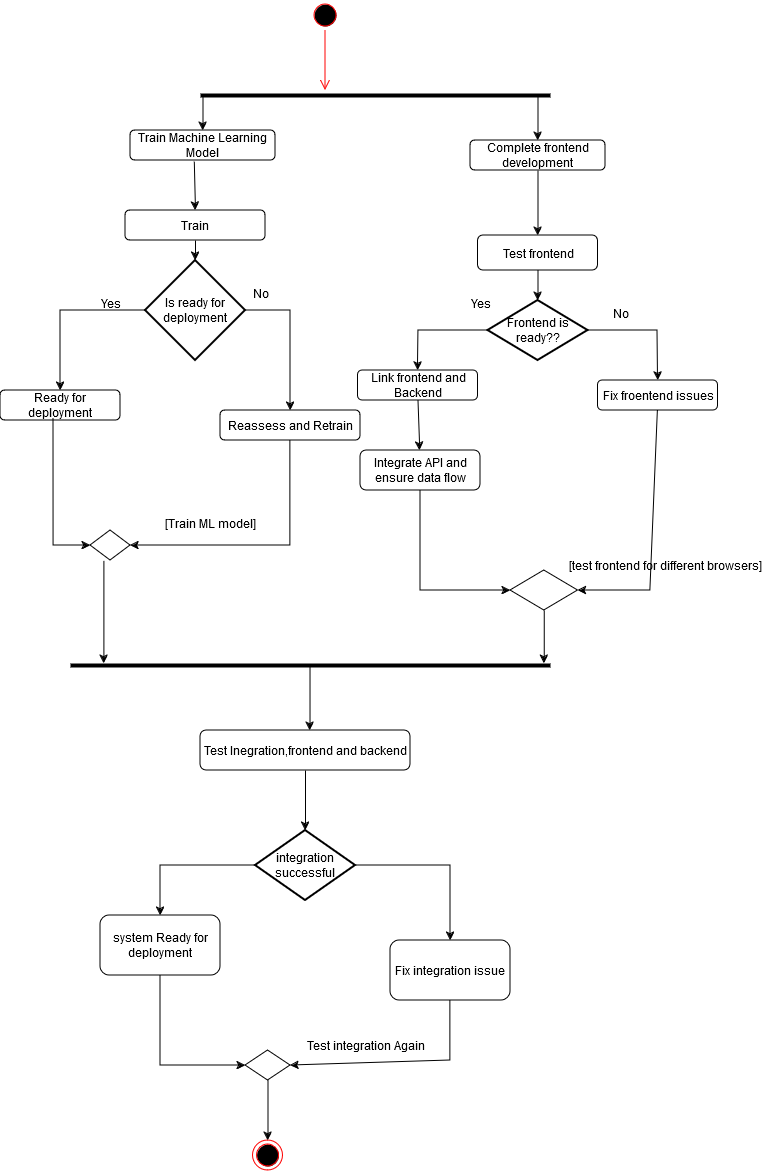

The diagram above was exported from draw.io. Its source (the exported page's mxGraphModel, read from the mxfile embedded in the PNG):
<mxGraphModel dx="2867" dy="1240" grid="1" gridSize="10" guides="1" tooltips="1" connect="1" arrows="1" fold="1" page="1" pageScale="1" pageWidth="850" pageHeight="1100" math="0" shadow="0">
  <root>
    <mxCell id="0" />
    <mxCell id="1" parent="0" />
    <mxCell id="GQ8HCK7PUbGL_XGEXZMx-4" value="Train" style="rounded=1;whiteSpace=wrap;html=1;" vertex="1" parent="1">
      <mxGeometry x="205" y="210" width="140" height="30" as="geometry" />
    </mxCell>
    <mxCell id="GQ8HCK7PUbGL_XGEXZMx-6" value="Link frontend and Backend" style="rounded=1;whiteSpace=wrap;html=1;" vertex="1" parent="1">
      <mxGeometry x="437.5" y="370" width="120" height="30" as="geometry" />
    </mxCell>
    <mxCell id="GQ8HCK7PUbGL_XGEXZMx-117" value="" style="edgeStyle=orthogonalEdgeStyle;rounded=0;orthogonalLoop=1;jettySize=auto;html=1;" edge="1" parent="1" source="GQ8HCK7PUbGL_XGEXZMx-7" target="GQ8HCK7PUbGL_XGEXZMx-116">
      <mxGeometry relative="1" as="geometry" />
    </mxCell>
    <mxCell id="GQ8HCK7PUbGL_XGEXZMx-7" value="Complete frontend development" style="rounded=1;whiteSpace=wrap;html=1;" vertex="1" parent="1">
      <mxGeometry x="550" y="140" width="135" height="30" as="geometry" />
    </mxCell>
    <mxCell id="GQ8HCK7PUbGL_XGEXZMx-9" value="Train Machine Learning Model" style="rounded=1;whiteSpace=wrap;html=1;" vertex="1" parent="1">
      <mxGeometry x="210" y="130" width="145" height="30" as="geometry" />
    </mxCell>
    <mxCell id="GQ8HCK7PUbGL_XGEXZMx-31" value="" style="endArrow=classic;html=1;rounded=0;exitX=0.44;exitY=1.039;exitDx=0;exitDy=0;exitPerimeter=0;entryX=0.5;entryY=0;entryDx=0;entryDy=0;" edge="1" parent="1" source="GQ8HCK7PUbGL_XGEXZMx-9" target="GQ8HCK7PUbGL_XGEXZMx-4">
      <mxGeometry width="50" height="50" relative="1" as="geometry">
        <mxPoint x="360" y="260" as="sourcePoint" />
        <mxPoint x="395" y="148" as="targetPoint" />
      </mxGeometry>
    </mxCell>
    <mxCell id="GQ8HCK7PUbGL_XGEXZMx-92" value="" style="ellipse;html=1;shape=startState;fillColor=#000000;strokeColor=#ff0000;" vertex="1" parent="1">
      <mxGeometry x="390" width="30" height="30" as="geometry" />
    </mxCell>
    <mxCell id="GQ8HCK7PUbGL_XGEXZMx-93" value="" style="edgeStyle=orthogonalEdgeStyle;html=1;verticalAlign=bottom;endArrow=open;endSize=8;strokeColor=#ff0000;rounded=0;" edge="1" source="GQ8HCK7PUbGL_XGEXZMx-92" parent="1">
      <mxGeometry relative="1" as="geometry">
        <mxPoint x="405" y="90" as="targetPoint" />
      </mxGeometry>
    </mxCell>
    <mxCell id="GQ8HCK7PUbGL_XGEXZMx-94" value="Reassess and Retrain" style="rounded=1;whiteSpace=wrap;html=1;" vertex="1" parent="1">
      <mxGeometry x="300" y="410" width="140" height="30" as="geometry" />
    </mxCell>
    <mxCell id="GQ8HCK7PUbGL_XGEXZMx-95" value="Fix froentend issues" style="rounded=1;whiteSpace=wrap;html=1;" vertex="1" parent="1">
      <mxGeometry x="677.5" y="380" width="120" height="30" as="geometry" />
    </mxCell>
    <mxCell id="GQ8HCK7PUbGL_XGEXZMx-98" value="" style="ellipse;html=1;shape=endState;fillColor=#000000;strokeColor=#ff0000;" vertex="1" parent="1">
      <mxGeometry x="332.5" y="1140" width="30" height="30" as="geometry" />
    </mxCell>
    <mxCell id="GQ8HCK7PUbGL_XGEXZMx-111" value="Ready for deployment" style="rounded=1;whiteSpace=wrap;html=1;" vertex="1" parent="1">
      <mxGeometry x="80" y="390" width="120" height="30" as="geometry" />
    </mxCell>
    <mxCell id="GQ8HCK7PUbGL_XGEXZMx-113" value="" style="line;strokeWidth=4;html=1;perimeter=backbonePerimeter;points=[];outlineConnect=0;" vertex="1" parent="1">
      <mxGeometry x="280" y="90" width="350" height="10" as="geometry" />
    </mxCell>
    <mxCell id="GQ8HCK7PUbGL_XGEXZMx-114" value="" style="endArrow=classic;html=1;rounded=0;entryX=0.5;entryY=0;entryDx=0;entryDy=0;" edge="1" parent="1" source="GQ8HCK7PUbGL_XGEXZMx-113" target="GQ8HCK7PUbGL_XGEXZMx-7">
      <mxGeometry width="50" height="50" relative="1" as="geometry">
        <mxPoint x="640" y="100" as="sourcePoint" />
        <mxPoint x="530" y="210" as="targetPoint" />
      </mxGeometry>
    </mxCell>
    <mxCell id="GQ8HCK7PUbGL_XGEXZMx-115" value="" style="endArrow=classic;html=1;rounded=0;entryX=0.5;entryY=0;entryDx=0;entryDy=0;" edge="1" parent="1" source="GQ8HCK7PUbGL_XGEXZMx-113" target="GQ8HCK7PUbGL_XGEXZMx-9">
      <mxGeometry width="50" height="50" relative="1" as="geometry">
        <mxPoint x="480" y="260" as="sourcePoint" />
        <mxPoint x="530" y="210" as="targetPoint" />
      </mxGeometry>
    </mxCell>
    <mxCell id="GQ8HCK7PUbGL_XGEXZMx-116" value="Test frontend " style="whiteSpace=wrap;html=1;rounded=1;" vertex="1" parent="1">
      <mxGeometry x="557.5" y="235" width="120" height="35" as="geometry" />
    </mxCell>
    <mxCell id="GQ8HCK7PUbGL_XGEXZMx-118" value="Is ready for deployment" style="strokeWidth=2;html=1;shape=mxgraph.flowchart.decision;whiteSpace=wrap;" vertex="1" parent="1">
      <mxGeometry x="225" y="260" width="100" height="100" as="geometry" />
    </mxCell>
    <mxCell id="GQ8HCK7PUbGL_XGEXZMx-119" value="" style="endArrow=classic;html=1;rounded=0;exitX=1;exitY=0.5;exitDx=0;exitDy=0;exitPerimeter=0;entryX=0.5;entryY=0;entryDx=0;entryDy=0;" edge="1" parent="1" source="GQ8HCK7PUbGL_XGEXZMx-118" target="GQ8HCK7PUbGL_XGEXZMx-94">
      <mxGeometry width="50" height="50" relative="1" as="geometry">
        <mxPoint x="330" y="300" as="sourcePoint" />
        <mxPoint x="530" y="320" as="targetPoint" />
        <Array as="points">
          <mxPoint x="370" y="310" />
        </Array>
      </mxGeometry>
    </mxCell>
    <mxCell id="GQ8HCK7PUbGL_XGEXZMx-120" value="" style="endArrow=classic;html=1;rounded=0;exitX=0.441;exitY=0.951;exitDx=0;exitDy=0;exitPerimeter=0;entryX=0;entryY=0.5;entryDx=0;entryDy=0;" edge="1" parent="1" source="GQ8HCK7PUbGL_XGEXZMx-111" target="GQ8HCK7PUbGL_XGEXZMx-122">
      <mxGeometry width="50" height="50" relative="1" as="geometry">
        <mxPoint x="480" y="370" as="sourcePoint" />
        <mxPoint x="530" y="320" as="targetPoint" />
        <Array as="points">
          <mxPoint x="133" y="545" />
        </Array>
      </mxGeometry>
    </mxCell>
    <mxCell id="GQ8HCK7PUbGL_XGEXZMx-121" value="" style="endArrow=classic;html=1;rounded=0;exitX=0;exitY=0.5;exitDx=0;exitDy=0;exitPerimeter=0;entryX=0.5;entryY=0;entryDx=0;entryDy=0;" edge="1" parent="1" source="GQ8HCK7PUbGL_XGEXZMx-118" target="GQ8HCK7PUbGL_XGEXZMx-111">
      <mxGeometry width="50" height="50" relative="1" as="geometry">
        <mxPoint x="480" y="370" as="sourcePoint" />
        <mxPoint x="530" y="320" as="targetPoint" />
        <Array as="points">
          <mxPoint x="140" y="310" />
        </Array>
      </mxGeometry>
    </mxCell>
    <mxCell id="GQ8HCK7PUbGL_XGEXZMx-122" value="" style="rhombus;whiteSpace=wrap;html=1;" vertex="1" parent="1">
      <mxGeometry x="170" y="530" width="40" height="30" as="geometry" />
    </mxCell>
    <mxCell id="GQ8HCK7PUbGL_XGEXZMx-123" value="" style="endArrow=classic;html=1;rounded=0;entryX=1;entryY=0.5;entryDx=0;entryDy=0;exitX=0.5;exitY=1;exitDx=0;exitDy=0;" edge="1" parent="1" source="GQ8HCK7PUbGL_XGEXZMx-94" target="GQ8HCK7PUbGL_XGEXZMx-122">
      <mxGeometry width="50" height="50" relative="1" as="geometry">
        <mxPoint x="480" y="510" as="sourcePoint" />
        <mxPoint x="210" y="550" as="targetPoint" />
        <Array as="points">
          <mxPoint x="370" y="545" />
        </Array>
      </mxGeometry>
    </mxCell>
    <mxCell id="GQ8HCK7PUbGL_XGEXZMx-124" value="Frontend is ready??" style="strokeWidth=2;html=1;shape=mxgraph.flowchart.decision;whiteSpace=wrap;" vertex="1" parent="1">
      <mxGeometry x="567.5" y="300" width="100" height="60" as="geometry" />
    </mxCell>
    <mxCell id="GQ8HCK7PUbGL_XGEXZMx-125" value="" style="endArrow=classic;html=1;rounded=0;entryX=0.5;entryY=0;entryDx=0;entryDy=0;entryPerimeter=0;exitX=0.5;exitY=1;exitDx=0;exitDy=0;" edge="1" parent="1" source="GQ8HCK7PUbGL_XGEXZMx-116" target="GQ8HCK7PUbGL_XGEXZMx-124">
      <mxGeometry width="50" height="50" relative="1" as="geometry">
        <mxPoint x="480" y="480" as="sourcePoint" />
        <mxPoint x="530" y="430" as="targetPoint" />
      </mxGeometry>
    </mxCell>
    <mxCell id="GQ8HCK7PUbGL_XGEXZMx-126" value="" style="endArrow=classic;html=1;rounded=0;exitX=0;exitY=0.5;exitDx=0;exitDy=0;exitPerimeter=0;entryX=0.5;entryY=0;entryDx=0;entryDy=0;" edge="1" parent="1" source="GQ8HCK7PUbGL_XGEXZMx-124" target="GQ8HCK7PUbGL_XGEXZMx-6">
      <mxGeometry width="50" height="50" relative="1" as="geometry">
        <mxPoint x="480" y="480" as="sourcePoint" />
        <mxPoint x="530" y="430" as="targetPoint" />
        <Array as="points">
          <mxPoint x="498" y="330" />
        </Array>
      </mxGeometry>
    </mxCell>
    <mxCell id="GQ8HCK7PUbGL_XGEXZMx-127" value="" style="endArrow=classic;html=1;rounded=0;exitX=1;exitY=0.5;exitDx=0;exitDy=0;exitPerimeter=0;entryX=0.5;entryY=0;entryDx=0;entryDy=0;" edge="1" parent="1" source="GQ8HCK7PUbGL_XGEXZMx-124" target="GQ8HCK7PUbGL_XGEXZMx-95">
      <mxGeometry width="50" height="50" relative="1" as="geometry">
        <mxPoint x="480" y="480" as="sourcePoint" />
        <mxPoint x="530" y="430" as="targetPoint" />
        <Array as="points">
          <mxPoint x="737" y="330" />
        </Array>
      </mxGeometry>
    </mxCell>
    <mxCell id="GQ8HCK7PUbGL_XGEXZMx-128" value="[Train ML model]" style="text;html=1;align=center;verticalAlign=middle;resizable=0;points=[];autosize=1;strokeColor=none;fillColor=none;" vertex="1" parent="1">
      <mxGeometry x="235" y="508" width="110" height="30" as="geometry" />
    </mxCell>
    <mxCell id="GQ8HCK7PUbGL_XGEXZMx-129" value="" style="endArrow=classic;html=1;rounded=0;exitX=0.5;exitY=1;exitDx=0;exitDy=0;entryX=0.5;entryY=0;entryDx=0;entryDy=0;entryPerimeter=0;" edge="1" parent="1" source="GQ8HCK7PUbGL_XGEXZMx-4" target="GQ8HCK7PUbGL_XGEXZMx-118">
      <mxGeometry width="50" height="50" relative="1" as="geometry">
        <mxPoint x="480" y="460" as="sourcePoint" />
        <mxPoint x="530" y="410" as="targetPoint" />
      </mxGeometry>
    </mxCell>
    <mxCell id="GQ8HCK7PUbGL_XGEXZMx-130" value="No" style="text;html=1;align=center;verticalAlign=middle;resizable=0;points=[];autosize=1;strokeColor=none;fillColor=none;" vertex="1" parent="1">
      <mxGeometry x="320" y="278" width="40" height="30" as="geometry" />
    </mxCell>
    <mxCell id="GQ8HCK7PUbGL_XGEXZMx-131" value="Yes" style="text;html=1;align=center;verticalAlign=middle;resizable=0;points=[];autosize=1;strokeColor=none;fillColor=none;" vertex="1" parent="1">
      <mxGeometry x="170" y="288" width="40" height="30" as="geometry" />
    </mxCell>
    <mxCell id="GQ8HCK7PUbGL_XGEXZMx-132" value="No" style="text;html=1;align=center;verticalAlign=middle;resizable=0;points=[];autosize=1;strokeColor=none;fillColor=none;" vertex="1" parent="1">
      <mxGeometry x="680" y="298" width="40" height="30" as="geometry" />
    </mxCell>
    <mxCell id="GQ8HCK7PUbGL_XGEXZMx-133" value="Yes" style="text;html=1;align=center;verticalAlign=middle;resizable=0;points=[];autosize=1;strokeColor=none;fillColor=none;" vertex="1" parent="1">
      <mxGeometry x="540" y="288" width="40" height="30" as="geometry" />
    </mxCell>
    <mxCell id="GQ8HCK7PUbGL_XGEXZMx-134" value="Integrate API and ensure data flow" style="rounded=1;whiteSpace=wrap;html=1;" vertex="1" parent="1">
      <mxGeometry x="440" y="450" width="120" height="40" as="geometry" />
    </mxCell>
    <mxCell id="GQ8HCK7PUbGL_XGEXZMx-135" value="" style="endArrow=classic;html=1;rounded=0;exitX=0.5;exitY=1;exitDx=0;exitDy=0;" edge="1" parent="1" source="GQ8HCK7PUbGL_XGEXZMx-6" target="GQ8HCK7PUbGL_XGEXZMx-134">
      <mxGeometry width="50" height="50" relative="1" as="geometry">
        <mxPoint x="480" y="560" as="sourcePoint" />
        <mxPoint x="530" y="510" as="targetPoint" />
      </mxGeometry>
    </mxCell>
    <mxCell id="GQ8HCK7PUbGL_XGEXZMx-136" value="" style="rhombus;whiteSpace=wrap;html=1;" vertex="1" parent="1">
      <mxGeometry x="590" y="570" width="67.5" height="40" as="geometry" />
    </mxCell>
    <mxCell id="GQ8HCK7PUbGL_XGEXZMx-137" value="" style="endArrow=classic;html=1;rounded=0;entryX=0;entryY=0.5;entryDx=0;entryDy=0;exitX=0.5;exitY=1;exitDx=0;exitDy=0;" edge="1" parent="1" source="GQ8HCK7PUbGL_XGEXZMx-134" target="GQ8HCK7PUbGL_XGEXZMx-136">
      <mxGeometry width="50" height="50" relative="1" as="geometry">
        <mxPoint x="480" y="560" as="sourcePoint" />
        <mxPoint x="530" y="510" as="targetPoint" />
        <Array as="points">
          <mxPoint x="500" y="590" />
        </Array>
      </mxGeometry>
    </mxCell>
    <mxCell id="GQ8HCK7PUbGL_XGEXZMx-138" value="" style="endArrow=classic;html=1;rounded=0;entryX=1;entryY=0.5;entryDx=0;entryDy=0;exitX=0.5;exitY=1;exitDx=0;exitDy=0;" edge="1" parent="1" source="GQ8HCK7PUbGL_XGEXZMx-95" target="GQ8HCK7PUbGL_XGEXZMx-136">
      <mxGeometry width="50" height="50" relative="1" as="geometry">
        <mxPoint x="480" y="560" as="sourcePoint" />
        <mxPoint x="530" y="510" as="targetPoint" />
        <Array as="points">
          <mxPoint x="730" y="590" />
        </Array>
      </mxGeometry>
    </mxCell>
    <mxCell id="GQ8HCK7PUbGL_XGEXZMx-139" value="[test frontend for different browsers]" style="text;html=1;align=center;verticalAlign=middle;resizable=0;points=[];autosize=1;strokeColor=none;fillColor=none;" vertex="1" parent="1">
      <mxGeometry x="640" y="550" width="210" height="30" as="geometry" />
    </mxCell>
    <mxCell id="GQ8HCK7PUbGL_XGEXZMx-140" value="" style="line;strokeWidth=4;html=1;perimeter=backbonePerimeter;points=[];outlineConnect=0;" vertex="1" parent="1">
      <mxGeometry x="150" y="660" width="480" height="10" as="geometry" />
    </mxCell>
    <mxCell id="GQ8HCK7PUbGL_XGEXZMx-141" value="" style="endArrow=classic;html=1;rounded=0;exitX=0.5;exitY=1;exitDx=0;exitDy=0;" edge="1" parent="1" source="GQ8HCK7PUbGL_XGEXZMx-136" target="GQ8HCK7PUbGL_XGEXZMx-140">
      <mxGeometry width="50" height="50" relative="1" as="geometry">
        <mxPoint x="480" y="690" as="sourcePoint" />
        <mxPoint x="530" y="640" as="targetPoint" />
      </mxGeometry>
    </mxCell>
    <mxCell id="GQ8HCK7PUbGL_XGEXZMx-142" value="" style="endArrow=classic;html=1;rounded=0;exitX=0.335;exitY=1.014;exitDx=0;exitDy=0;exitPerimeter=0;" edge="1" parent="1" source="GQ8HCK7PUbGL_XGEXZMx-122" target="GQ8HCK7PUbGL_XGEXZMx-140">
      <mxGeometry width="50" height="50" relative="1" as="geometry">
        <mxPoint x="480" y="690" as="sourcePoint" />
        <mxPoint x="530" y="640" as="targetPoint" />
      </mxGeometry>
    </mxCell>
    <mxCell id="GQ8HCK7PUbGL_XGEXZMx-143" value="Test Inegration,frontend and backend" style="rounded=1;whiteSpace=wrap;html=1;" vertex="1" parent="1">
      <mxGeometry x="280" y="730" width="210" height="40" as="geometry" />
    </mxCell>
    <mxCell id="GQ8HCK7PUbGL_XGEXZMx-144" value="" style="endArrow=classic;html=1;rounded=0;" edge="1" parent="1" source="GQ8HCK7PUbGL_XGEXZMx-140">
      <mxGeometry width="50" height="50" relative="1" as="geometry">
        <mxPoint x="389.52" y="686.0476190476188" as="sourcePoint" />
        <mxPoint x="389.52" y="730" as="targetPoint" />
      </mxGeometry>
    </mxCell>
    <mxCell id="GQ8HCK7PUbGL_XGEXZMx-145" value="integration successful" style="strokeWidth=2;html=1;shape=mxgraph.flowchart.decision;whiteSpace=wrap;" vertex="1" parent="1">
      <mxGeometry x="335" y="830" width="100" height="70" as="geometry" />
    </mxCell>
    <mxCell id="GQ8HCK7PUbGL_XGEXZMx-146" value="" style="endArrow=classic;html=1;rounded=0;exitX=0.5;exitY=1;exitDx=0;exitDy=0;entryX=0.5;entryY=0;entryDx=0;entryDy=0;entryPerimeter=0;" edge="1" parent="1" source="GQ8HCK7PUbGL_XGEXZMx-143" target="GQ8HCK7PUbGL_XGEXZMx-145">
      <mxGeometry width="50" height="50" relative="1" as="geometry">
        <mxPoint x="480" y="860" as="sourcePoint" />
        <mxPoint x="530" y="810" as="targetPoint" />
      </mxGeometry>
    </mxCell>
    <mxCell id="GQ8HCK7PUbGL_XGEXZMx-147" value="Fix integration issue" style="rounded=1;whiteSpace=wrap;html=1;" vertex="1" parent="1">
      <mxGeometry x="470" y="940" width="120" height="60" as="geometry" />
    </mxCell>
    <mxCell id="GQ8HCK7PUbGL_XGEXZMx-148" value="system Ready for deployment" style="rounded=1;whiteSpace=wrap;html=1;" vertex="1" parent="1">
      <mxGeometry x="180" y="915" width="120" height="60" as="geometry" />
    </mxCell>
    <mxCell id="GQ8HCK7PUbGL_XGEXZMx-149" value="" style="endArrow=classic;html=1;rounded=0;exitX=1;exitY=0.5;exitDx=0;exitDy=0;exitPerimeter=0;entryX=0.5;entryY=0;entryDx=0;entryDy=0;" edge="1" parent="1" source="GQ8HCK7PUbGL_XGEXZMx-145" target="GQ8HCK7PUbGL_XGEXZMx-147">
      <mxGeometry width="50" height="50" relative="1" as="geometry">
        <mxPoint x="480" y="960" as="sourcePoint" />
        <mxPoint x="530" y="910" as="targetPoint" />
        <Array as="points">
          <mxPoint x="530" y="865" />
        </Array>
      </mxGeometry>
    </mxCell>
    <mxCell id="GQ8HCK7PUbGL_XGEXZMx-150" value="" style="endArrow=classic;html=1;rounded=0;entryX=0.5;entryY=0;entryDx=0;entryDy=0;exitX=0;exitY=0.5;exitDx=0;exitDy=0;exitPerimeter=0;" edge="1" parent="1" source="GQ8HCK7PUbGL_XGEXZMx-145" target="GQ8HCK7PUbGL_XGEXZMx-148">
      <mxGeometry width="50" height="50" relative="1" as="geometry">
        <mxPoint x="205" y="915" as="sourcePoint" />
        <mxPoint x="255" y="865" as="targetPoint" />
        <Array as="points">
          <mxPoint x="240" y="865" />
        </Array>
      </mxGeometry>
    </mxCell>
    <mxCell id="GQ8HCK7PUbGL_XGEXZMx-151" value="" style="rhombus;whiteSpace=wrap;html=1;" vertex="1" parent="1">
      <mxGeometry x="325" y="1050" width="45" height="30" as="geometry" />
    </mxCell>
    <mxCell id="GQ8HCK7PUbGL_XGEXZMx-152" value="" style="endArrow=classic;html=1;rounded=0;exitX=0.5;exitY=1;exitDx=0;exitDy=0;entryX=0;entryY=0.5;entryDx=0;entryDy=0;" edge="1" parent="1" source="GQ8HCK7PUbGL_XGEXZMx-148" target="GQ8HCK7PUbGL_XGEXZMx-151">
      <mxGeometry width="50" height="50" relative="1" as="geometry">
        <mxPoint x="480" y="1130" as="sourcePoint" />
        <mxPoint x="330" y="1070" as="targetPoint" />
        <Array as="points">
          <mxPoint x="240" y="1065" />
        </Array>
      </mxGeometry>
    </mxCell>
    <mxCell id="GQ8HCK7PUbGL_XGEXZMx-153" value="" style="endArrow=classic;html=1;rounded=0;entryX=1;entryY=0.5;entryDx=0;entryDy=0;exitX=0.5;exitY=1;exitDx=0;exitDy=0;" edge="1" parent="1" source="GQ8HCK7PUbGL_XGEXZMx-147" target="GQ8HCK7PUbGL_XGEXZMx-151">
      <mxGeometry width="50" height="50" relative="1" as="geometry">
        <mxPoint x="480" y="1130" as="sourcePoint" />
        <mxPoint x="530" y="1080" as="targetPoint" />
        <Array as="points">
          <mxPoint x="530" y="1060" />
        </Array>
      </mxGeometry>
    </mxCell>
    <mxCell id="GQ8HCK7PUbGL_XGEXZMx-154" value="" style="endArrow=classic;html=1;rounded=0;exitX=0.5;exitY=1;exitDx=0;exitDy=0;entryX=0.5;entryY=0;entryDx=0;entryDy=0;" edge="1" parent="1" source="GQ8HCK7PUbGL_XGEXZMx-151" target="GQ8HCK7PUbGL_XGEXZMx-98">
      <mxGeometry width="50" height="50" relative="1" as="geometry">
        <mxPoint x="480" y="1200" as="sourcePoint" />
        <mxPoint x="530" y="1150" as="targetPoint" />
      </mxGeometry>
    </mxCell>
    <mxCell id="GQ8HCK7PUbGL_XGEXZMx-155" value="Test integration Again" style="text;html=1;align=center;verticalAlign=middle;resizable=0;points=[];autosize=1;strokeColor=none;fillColor=none;" vertex="1" parent="1">
      <mxGeometry x="380" y="1030" width="130" height="30" as="geometry" />
    </mxCell>
  </root>
</mxGraphModel>